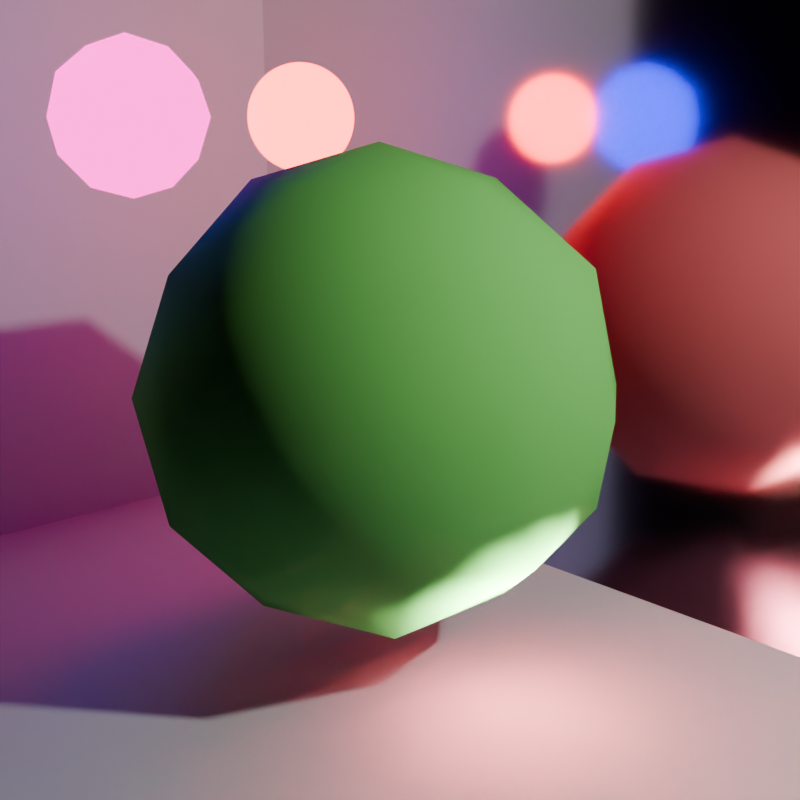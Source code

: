 # Source: light_path_is_camera_ray.blend  (saved by Blender 4.3.34; exported with 4.5.12 LTS)
import bpy
from mathutils import Matrix  # noqa: F401  (used for matrix-valued properties, if any)

bpy.ops.wm.read_factory_settings(use_empty=True)
scene = bpy.context.scene
scene.name = 'Scene'

# ---- collections
col_collection = bpy.data.collections.new('Collection'); scene.collection.children.link(col_collection)

# ---- materials (node trees are filled in below, after node groups)
mat_camera_ray = bpy.data.materials.new('Camera Ray')
mat_glossy = bpy.data.materials.new('Glossy')
mat_glossy.alpha_threshold = 0.0
mat_glossy.roughness = 0.5
mat_glossy.line_color = (0.0, 0.0, 0.0, 1.0)
mat_diffuse_glossy_camera_ray = bpy.data.materials.new('Diffuse Glossy Camera Ray')
mat_diffuse_glossy_camera_ray.alpha_threshold = 0.0
mat_diffuse_glossy_camera_ray.roughness = 0.5
mat_diffuse_glossy_camera_ray.line_color = (0.0, 0.0, 0.0, 1.0)
mat_diffuse_white = bpy.data.materials.new('Diffuse White')
mat_diffuse_white.alpha_threshold = 0.0
mat_diffuse_white.roughness = 0.5
mat_diffuse_white.line_color = (0.0, 0.0, 0.0, 1.0)
mat_camera_ray_emission = bpy.data.materials.new('Camera Ray Emission')

# ---- material node trees
mat_camera_ray.use_nodes = True; mat_camera_ray.node_tree.nodes.clear()
_N = mat_camera_ray.node_tree.nodes; _L = mat_camera_ray.node_tree.links
n0 = _N.new('ShaderNodeOutputMaterial'); n0.name = 'Material Output'; n0.location = (300, 300)
n1 = _N.new('ShaderNodeLightPath'); n1.name = 'Light Path'; n1.location = (-363, 279)
n2 = _N.new('ShaderNodeBsdfDiffuse'); n2.name = 'Diffuse BSDF'; n2.location = (95, 271)
n3 = _N.new('ShaderNodeMix'); n3.name = 'Mix'; n3.location = (-110, 267)
n3.data_type = 'RGBA'
n3.inputs[6].default_value = (0.8, 0.16, 0.16, 1.0)
n3.inputs[7].default_value = (0.2282, 0.8, 0.16, 1.0)
_L.new(n1.outputs[0], n3.inputs[0])
_L.new(n3.outputs[2], n2.inputs[0])
_L.new(n2.outputs[0], n0.inputs[0])
n0.is_active_output = True
mat_glossy.use_nodes = True; mat_glossy.node_tree.nodes.clear()
_N = mat_glossy.node_tree.nodes; _L = mat_glossy.node_tree.links
n0 = _N.new('ShaderNodeOutputMaterial'); n0.name = 'Material Output'; n0.location = (300, 300)
n1 = _N.new('ShaderNodeBsdfAnisotropic'); n1.name = 'Glossy BSDF'; n1.location = (98, 270)
n1.inputs[1].default_value = 0.1
_L.new(n1.outputs[0], n0.inputs[0])
n0.is_active_output = True
mat_diffuse_glossy_camera_ray.use_nodes = True; mat_diffuse_glossy_camera_ray.node_tree.nodes.clear()
_N = mat_diffuse_glossy_camera_ray.node_tree.nodes; _L = mat_diffuse_glossy_camera_ray.node_tree.links
n0 = _N.new('ShaderNodeOutputMaterial'); n0.name = 'Material Output'; n0.location = (300, 300)
n1 = _N.new('ShaderNodeBsdfDiffuse'); n1.name = 'Diffuse BSDF'; n1.location = (-128, 8)
n2 = _N.new('ShaderNodeLightPath'); n2.name = 'Light Path'; n2.location = (-161, 580)
n3 = _N.new('ShaderNodeMixShader'); n3.name = 'Mix Shader'; n3.location = (120, 260)
n4 = _N.new('ShaderNodeBsdfAnisotropic'); n4.name = 'Glossy BSDF'; n4.location = (-142, 227)
n4.inputs[0].default_value = (0.5604, 0.5995, 0.8005, 1.0)
n4.inputs[1].default_value = 0.1692
_L.new(n3.outputs[0], n0.inputs[0])
_L.new(n2.outputs[0], n3.inputs[0])
_L.new(n1.outputs[0], n3.inputs[2])
_L.new(n4.outputs[0], n3.inputs[1])
n0.is_active_output = True
mat_diffuse_white.use_nodes = True; mat_diffuse_white.node_tree.nodes.clear()
_N = mat_diffuse_white.node_tree.nodes; _L = mat_diffuse_white.node_tree.links
n0 = _N.new('ShaderNodeOutputMaterial'); n0.name = 'Material Output'; n0.location = (300, 300)
n1 = _N.new('ShaderNodeBsdfDiffuse'); n1.name = 'Diffuse BSDF'; n1.location = (81, 283)
_L.new(n1.outputs[0], n0.inputs[0])
n0.is_active_output = True
mat_camera_ray_emission.use_nodes = True; mat_camera_ray_emission.node_tree.nodes.clear()
_N = mat_camera_ray_emission.node_tree.nodes; _L = mat_camera_ray_emission.node_tree.links
n0 = _N.new('ShaderNodeOutputMaterial'); n0.name = 'Material Output'; n0.location = (300, 300)
n1 = _N.new('ShaderNodeEmission'); n1.name = 'Emission'; n1.location = (74, 266)
n1.inputs[1].default_value = 5.0
n2 = _N.new('ShaderNodeLightPath'); n2.name = 'Light Path'; n2.location = (-288, 314)
n3 = _N.new('ShaderNodeMix'); n3.name = 'Mix'; n3.location = (-108, 272)
n3.data_type = 'RGBA'
n3.inputs[6].default_value = (0.0, 0.0, 1.0, 1.0)
n3.inputs[7].default_value = (1.0, 0.0, 0.4874, 1.0)
_L.new(n1.outputs[0], n0.inputs[0])
_L.new(n3.outputs[2], n1.inputs[0])
_L.new(n2.outputs[0], n3.inputs[0])
n0.is_active_output = True

# ---- cameras
cam_camera = bpy.data.cameras.new('Camera')
cam_camera.clip_end = 100.0
cam_camera.ortho_scale = 7.314

# ---- lights
light_light = bpy.data.lights.new('Light', 'POINT')
light_light.energy = 500.0
light_light.shadow_soft_size = 0.1
light_light_001 = bpy.data.lights.new('Light.001', 'SPOT')
light_light_001.energy = 1000.0
light_light_001.shadow_soft_size = 0.25
light_light_001.spot_size = 0.7418
light_light_002 = bpy.data.lights.new('Light.002', 'POINT')
light_light_002.energy = 35.3
light_light_002.shadow_soft_size = 0.25
light_light_002.use_nodes = True; light_light_002.node_tree.nodes.clear()
_N = light_light_002.node_tree.nodes; _L = light_light_002.node_tree.links
n0 = _N.new('ShaderNodeEmission'); n0.name = 'Emission'; n0.location = (10, 300)
n1 = _N.new('ShaderNodeOutputLight'); n1.name = 'Light Output'; n1.location = (300, 300)
n2 = _N.new('ShaderNodeLightPath'); n2.name = 'Light Path'; n2.location = (-434, 368)
n3 = _N.new('ShaderNodeMix'); n3.name = 'Mix'; n3.location = (-222, 328)
n3.data_type = 'RGBA'
n3.inputs[6].default_value = (1.0, 0.0, 0.0, 1.0)
n3.inputs[7].default_value = (0.0, 1.0, 0.0, 1.0)
_L.new(n0.outputs[0], n1.inputs[0])
_L.new(n2.outputs[0], n3.inputs[0])
_L.new(n3.outputs[2], n0.inputs[0])
n1.is_active_output = True

# ---- meshes
me_icosphere = bpy.data.meshes.new('Icosphere')
me_icosphere.from_pydata([(0.0, 0.0, -1.0), (0.7236, -0.5257, -0.4472), (-0.2764, -0.8506, -0.4472), (-0.8944, 0.0, -0.4472), (-0.2764, 0.8506, -0.4472), (0.7236, 0.5257, -0.4472), (0.2764, -0.8506, 0.4472), (-0.7236, -0.5257, 0.4472), (-0.7236, 0.5257, 0.4472), (0.2764, 0.8506, 0.4472), (0.8944, 0.0, 0.4472), (0.0, 0.0, 1.0), (-0.1625, -0.5, -0.8507), (0.4253, -0.309, -0.8507), (0.2629, -0.809, -0.5257), (0.8506, 0.0, -0.5257), (0.4253, 0.309, -0.8507), (-0.5257, 0.0, -0.8507), (-0.6882, -0.5, -0.5257), (-0.1625, 0.5, -0.8507), (-0.6882, 0.5, -0.5257), (0.2629, 0.809, -0.5257), (0.9511, -0.309, 0.0), (0.9511, 0.309, 0.0), (0.0, -1.0, 0.0), (0.5878, -0.809, 0.0), (-0.9511, -0.309, 0.0), (-0.5878, -0.809, 0.0), (-0.5878, 0.809, 0.0), (-0.9511, 0.309, 0.0), (0.5878, 0.809, 0.0), (0.0, 1.0, 0.0), (0.6882, -0.5, 0.5257), (-0.2629, -0.809, 0.5257), (-0.8506, 0.0, 0.5257), (-0.2629, 0.809, 0.5257), (0.6882, 0.5, 0.5257), (0.1625, -0.5, 0.8507), (0.5257, 0.0, 0.8507), (-0.4253, -0.309, 0.8507), (-0.4253, 0.309, 0.8507), (0.1625, 0.5, 0.8507)], [], [(0, 13, 12), (1, 13, 15), (0, 12, 17), (0, 17, 19), (0, 19, 16), (1, 15, 22), (2, 14, 24), (3, 18, 26), (4, 20, 28), (5, 21, 30), (1, 22, 25), (2, 24, 27), (3, 26, 29), (4, 28, 31), (5, 30, 23), (6, 32, 37), (7, 33, 39), (8, 34, 40), (9, 35, 41), (10, 36, 38), (38, 41, 11), (38, 36, 41), (36, 9, 41), (41, 40, 11), (41, 35, 40), (35, 8, 40), (40, 39, 11), (40, 34, 39), (34, 7, 39), (39, 37, 11), (39, 33, 37), (33, 6, 37), (37, 38, 11), (37, 32, 38), (32, 10, 38), (23, 36, 10), (23, 30, 36), (30, 9, 36), (31, 35, 9), (31, 28, 35), (28, 8, 35), (29, 34, 8), (29, 26, 34), (26, 7, 34), (27, 33, 7), (27, 24, 33), (24, 6, 33), (25, 32, 6), (25, 22, 32), (22, 10, 32), (30, 31, 9), (30, 21, 31), (21, 4, 31), (28, 29, 8), (28, 20, 29), (20, 3, 29), (26, 27, 7), (26, 18, 27), (18, 2, 27), (24, 25, 6), (24, 14, 25), (14, 1, 25), (22, 23, 10), (22, 15, 23), (15, 5, 23), (16, 21, 5), (16, 19, 21), (19, 4, 21), (19, 20, 4), (19, 17, 20), (17, 3, 20), (17, 18, 3), (17, 12, 18), (12, 2, 18), (15, 16, 5), (15, 13, 16), (13, 0, 16), (12, 14, 2), (12, 13, 14), (13, 1, 14)])
me_icosphere.polygons.foreach_set('use_smooth', [True] * 80)
_uv = me_icosphere.uv_layers.new(name='UVMap')
_uv.uv.foreach_set('vector', [0.1818, 0.0, 0.2273, 0.07873, 0.1364, 0.07873, 0.2727, 0.1575, 0.3182, 0.07873, 0.3636, 0.1575, 0.9091, 0.0, 0.9545, 0.07873, 0.8636, 0.07873, 0.7273, 0.0, 0.7727, 0.07873, 0.6818, 0.07873, 0.5455, 0.0, 0.5909, 0.07873, 0.5, 0.07873, 0.2727, 0.1575, 0.3636, 0.1575, 0.3182, 0.2362, 0.09091, 0.1575, 0.1818, 0.1575, 0.1364, 0.2362, 0.8182, 0.1575, 0.9091, 0.1575, 0.8636, 0.2362, 0.6364, 0.1575, 0.7273, 0.1575, 0.6818, 0.2362, 0.4545, 0.1575, 0.5455, 0.1575, 0.5, 0.2362, 0.2727, 0.1575, 0.3182, 0.2362, 0.2273, 0.2362, 0.09091, 0.1575, 0.1364, 0.2362, 0.04546, 0.2362, 0.8182, 0.1575, 0.8636, 0.2362, 0.7727, 0.2362, 0.6364, 0.1575, 0.6818, 0.2362, 0.5909, 0.2362, 0.4545, 0.1575, 0.5, 0.2362, 0.4091, 0.2362, 0.1818, 0.3149, 0.2727, 0.3149, 0.2273, 0.3937, 0.0, 0.3149, 0.09091, 0.3149, 0.04546, 0.3937, 0.7273, 0.3149, 0.8182, 0.3149, 0.7727, 0.3937, 0.5455, 0.3149, 0.6364, 0.3149, 0.5909, 0.3937, 0.3636, 0.3149, 0.4545, 0.3149, 0.4091, 0.3937, 0.4091, 0.3937, 0.5, 0.3937, 0.4545, 0.4724, 0.4091, 0.3937, 0.4545, 0.3149, 0.5, 0.3937, 0.4545, 0.3149, 0.5455, 0.3149, 0.5, 0.3937, 0.5909, 0.3937, 0.6818, 0.3937, 0.6364, 0.4724, 0.5909, 0.3937, 0.6364, 0.3149, 0.6818, 0.3937, 0.6364, 0.3149, 0.7273, 0.3149, 0.6818, 0.3937, 0.7727, 0.3937, 0.8636, 0.3937, 0.8182, 0.4724, 0.7727, 0.3937, 0.8182, 0.3149, 0.8636, 0.3937, 0.8182, 0.3149, 0.9091, 0.3149, 0.8636, 0.3937, 0.04546, 0.3937, 0.1364, 0.3937, 0.09091, 0.4724, 0.04546, 0.3937, 0.09091, 0.3149, 0.1364, 0.3937, 0.09091, 0.3149, 0.1818, 0.3149, 0.1364, 0.3937, 0.2273, 0.3937, 0.3182, 0.3937, 0.2727, 0.4724, 0.2273, 0.3937, 0.2727, 0.3149, 0.3182, 0.3937, 0.2727, 0.3149, 0.3636, 0.3149, 0.3182, 0.3937, 0.4091, 0.2362, 0.4545, 0.3149, 0.3636, 0.3149, 0.4091, 0.2362, 0.5, 0.2362, 0.4545, 0.3149, 0.5, 0.2362, 0.5455, 0.3149, 0.4545, 0.3149, 0.5909, 0.2362, 0.6364, 0.3149, 0.5455, 0.3149, 0.5909, 0.2362, 0.6818, 0.2362, 0.6364, 0.3149, 0.6818, 0.2362, 0.7273, 0.3149, 0.6364, 0.3149, 0.7727, 0.2362, 0.8182, 0.3149, 0.7273, 0.3149, 0.7727, 0.2362, 0.8636, 0.2362, 0.8182, 0.3149, 0.8636, 0.2362, 0.9091, 0.3149, 0.8182, 0.3149, 0.04546, 0.2362, 0.09091, 0.3149, 0.0, 0.3149, 0.04546, 0.2362, 0.1364, 0.2362, 0.09091, 0.3149, 0.1364, 0.2362, 0.1818, 0.3149, 0.09091, 0.3149, 0.2273, 0.2362, 0.2727, 0.3149, 0.1818, 0.3149, 0.2273, 0.2362, 0.3182, 0.2362, 0.2727, 0.3149, 0.3182, 0.2362, 0.3636, 0.3149, 0.2727, 0.3149, 0.5, 0.2362, 0.5909, 0.2362, 0.5455, 0.3149, 0.5, 0.2362, 0.5455, 0.1575, 0.5909, 0.2362, 0.5455, 0.1575, 0.6364, 0.1575, 0.5909, 0.2362, 0.6818, 0.2362, 0.7727, 0.2362, 0.7273, 0.3149, 0.6818, 0.2362, 0.7273, 0.1575, 0.7727, 0.2362, 0.7273, 0.1575, 0.8182, 0.1575, 0.7727, 0.2362, 0.8636, 0.2362, 0.9545, 0.2362, 0.9091, 0.3149, 0.8636, 0.2362, 0.9091, 0.1575, 0.9545, 0.2362, 0.9091, 0.1575, 1.0, 0.1575, 0.9545, 0.2362, 0.1364, 0.2362, 0.2273, 0.2362, 0.1818, 0.3149, 0.1364, 0.2362, 0.1818, 0.1575, 0.2273, 0.2362, 0.1818, 0.1575, 0.2727, 0.1575, 0.2273, 0.2362, 0.3182, 0.2362, 0.4091, 0.2362, 0.3636, 0.3149, 0.3182, 0.2362, 0.3636, 0.1575, 0.4091, 0.2362, 0.3636, 0.1575, 0.4545, 0.1575, 0.4091, 0.2362, 0.5, 0.07873, 0.5455, 0.1575, 0.4545, 0.1575, 0.5, 0.07873, 0.5909, 0.07873, 0.5455, 0.1575, 0.5909, 0.07873, 0.6364, 0.1575, 0.5455, 0.1575, 0.6818, 0.07873, 0.7273, 0.1575, 0.6364, 0.1575, 0.6818, 0.07873, 0.7727, 0.07873, 0.7273, 0.1575, 0.7727, 0.07873, 0.8182, 0.1575, 0.7273, 0.1575, 0.8636, 0.07873, 0.9091, 0.1575, 0.8182, 0.1575, 0.8636, 0.07873, 0.9545, 0.07873, 0.9091, 0.1575, 0.9545, 0.07873, 1.0, 0.1575, 0.9091, 0.1575, 0.3636, 0.1575, 0.4091, 0.07873, 0.4545, 0.1575, 0.3636, 0.1575, 0.3182, 0.07873, 0.4091, 0.07873, 0.3182, 0.07873, 0.3636, 0.0, 0.4091, 0.07873, 0.1364, 0.07873, 0.1818, 0.1575, 0.09091, 0.1575, 0.1364, 0.07873, 0.2273, 0.07873, 0.1818, 0.1575, 0.2273, 0.07873, 0.2727, 0.1575, 0.1818, 0.1575])
me_icosphere.materials.append(mat_camera_ray)
me_icosphere.update()
me_plane = bpy.data.meshes.new('Plane')
me_plane.from_pydata([(-1.0, -1.0, 0.0), (1.0, -1.0, 0.0), (-1.0, 1.0, 0.0), (1.0, 1.0, 0.0)], [], [(0, 1, 3, 2)])
_uv = me_plane.uv_layers.new(name='UVMap')
_uv.uv.foreach_set('vector', [0.0, 0.0, 1.0, 0.0, 1.0, 1.0, 0.0, 1.0])
me_plane.materials.append(mat_glossy)
me_plane.update()
me_plane_001 = bpy.data.meshes.new('Plane.001')
me_plane_001.from_pydata([(-1.0, -1.0, 0.0), (1.0, -1.0, 0.0), (-1.0, 1.0, 0.0), (1.0, 1.0, 0.0)], [], [(0, 1, 3, 2)])
_uv = me_plane_001.uv_layers.new(name='UVMap')
_uv.uv.foreach_set('vector', [0.0, 0.0, 1.0, 0.0, 1.0, 1.0, 0.0, 1.0])
me_plane_001.materials.append(mat_diffuse_glossy_camera_ray)
me_plane_001.update()
me_plane_002 = bpy.data.meshes.new('Plane.002')
me_plane_002.from_pydata([(-1.0, -1.0, 0.0), (1.0, -1.0, 0.0), (-1.0, 1.0, 0.0), (1.0, 1.0, 0.0)], [], [(0, 1, 3, 2)])
_uv = me_plane_002.uv_layers.new(name='UVMap')
_uv.uv.foreach_set('vector', [0.0, 0.0, 1.0, 0.0, 1.0, 1.0, 0.0, 1.0])
me_plane_002.materials.append(mat_diffuse_white)
me_plane_002.update()
me_icosphere_001 = bpy.data.meshes.new('Icosphere.001')
me_icosphere_001.from_pydata([(0.0, 0.0, -1.0), (0.7236, -0.5257, -0.4472), (-0.2764, -0.8506, -0.4472), (-0.8944, 0.0, -0.4472), (-0.2764, 0.8506, -0.4472), (0.7236, 0.5257, -0.4472), (0.2764, -0.8506, 0.4472), (-0.7236, -0.5257, 0.4472), (-0.7236, 0.5257, 0.4472), (0.2764, 0.8506, 0.4472), (0.8944, 0.0, 0.4472), (0.0, 0.0, 1.0), (-0.1625, -0.5, -0.8507), (0.4253, -0.309, -0.8507), (0.2629, -0.809, -0.5257), (0.8506, 0.0, -0.5257), (0.4253, 0.309, -0.8507), (-0.5257, 0.0, -0.8507), (-0.6882, -0.5, -0.5257), (-0.1625, 0.5, -0.8507), (-0.6882, 0.5, -0.5257), (0.2629, 0.809, -0.5257), (0.9511, -0.309, 0.0), (0.9511, 0.309, 0.0), (0.0, -1.0, 0.0), (0.5878, -0.809, 0.0), (-0.9511, -0.309, 0.0), (-0.5878, -0.809, 0.0), (-0.5878, 0.809, 0.0), (-0.9511, 0.309, 0.0), (0.5878, 0.809, 0.0), (0.0, 1.0, 0.0), (0.6882, -0.5, 0.5257), (-0.2629, -0.809, 0.5257), (-0.8506, 0.0, 0.5257), (-0.2629, 0.809, 0.5257), (0.6882, 0.5, 0.5257), (0.1625, -0.5, 0.8507), (0.5257, 0.0, 0.8507), (-0.4253, -0.309, 0.8507), (-0.4253, 0.309, 0.8507), (0.1625, 0.5, 0.8507)], [], [(0, 13, 12), (1, 13, 15), (0, 12, 17), (0, 17, 19), (0, 19, 16), (1, 15, 22), (2, 14, 24), (3, 18, 26), (4, 20, 28), (5, 21, 30), (1, 22, 25), (2, 24, 27), (3, 26, 29), (4, 28, 31), (5, 30, 23), (6, 32, 37), (7, 33, 39), (8, 34, 40), (9, 35, 41), (10, 36, 38), (38, 41, 11), (38, 36, 41), (36, 9, 41), (41, 40, 11), (41, 35, 40), (35, 8, 40), (40, 39, 11), (40, 34, 39), (34, 7, 39), (39, 37, 11), (39, 33, 37), (33, 6, 37), (37, 38, 11), (37, 32, 38), (32, 10, 38), (23, 36, 10), (23, 30, 36), (30, 9, 36), (31, 35, 9), (31, 28, 35), (28, 8, 35), (29, 34, 8), (29, 26, 34), (26, 7, 34), (27, 33, 7), (27, 24, 33), (24, 6, 33), (25, 32, 6), (25, 22, 32), (22, 10, 32), (30, 31, 9), (30, 21, 31), (21, 4, 31), (28, 29, 8), (28, 20, 29), (20, 3, 29), (26, 27, 7), (26, 18, 27), (18, 2, 27), (24, 25, 6), (24, 14, 25), (14, 1, 25), (22, 23, 10), (22, 15, 23), (15, 5, 23), (16, 21, 5), (16, 19, 21), (19, 4, 21), (19, 20, 4), (19, 17, 20), (17, 3, 20), (17, 18, 3), (17, 12, 18), (12, 2, 18), (15, 16, 5), (15, 13, 16), (13, 0, 16), (12, 14, 2), (12, 13, 14), (13, 1, 14)])
_uv = me_icosphere_001.uv_layers.new(name='UVMap')
_uv.uv.foreach_set('vector', [0.1818, 0.0, 0.2273, 0.07873, 0.1364, 0.07873, 0.2727, 0.1575, 0.3182, 0.07873, 0.3636, 0.1575, 0.9091, 0.0, 0.9545, 0.07873, 0.8636, 0.07873, 0.7273, 0.0, 0.7727, 0.07873, 0.6818, 0.07873, 0.5455, 0.0, 0.5909, 0.07873, 0.5, 0.07873, 0.2727, 0.1575, 0.3636, 0.1575, 0.3182, 0.2362, 0.09091, 0.1575, 0.1818, 0.1575, 0.1364, 0.2362, 0.8182, 0.1575, 0.9091, 0.1575, 0.8636, 0.2362, 0.6364, 0.1575, 0.7273, 0.1575, 0.6818, 0.2362, 0.4545, 0.1575, 0.5455, 0.1575, 0.5, 0.2362, 0.2727, 0.1575, 0.3182, 0.2362, 0.2273, 0.2362, 0.09091, 0.1575, 0.1364, 0.2362, 0.04546, 0.2362, 0.8182, 0.1575, 0.8636, 0.2362, 0.7727, 0.2362, 0.6364, 0.1575, 0.6818, 0.2362, 0.5909, 0.2362, 0.4545, 0.1575, 0.5, 0.2362, 0.4091, 0.2362, 0.1818, 0.3149, 0.2727, 0.3149, 0.2273, 0.3937, 0.0, 0.3149, 0.09091, 0.3149, 0.04546, 0.3937, 0.7273, 0.3149, 0.8182, 0.3149, 0.7727, 0.3937, 0.5455, 0.3149, 0.6364, 0.3149, 0.5909, 0.3937, 0.3636, 0.3149, 0.4545, 0.3149, 0.4091, 0.3937, 0.4091, 0.3937, 0.5, 0.3937, 0.4545, 0.4724, 0.4091, 0.3937, 0.4545, 0.3149, 0.5, 0.3937, 0.4545, 0.3149, 0.5455, 0.3149, 0.5, 0.3937, 0.5909, 0.3937, 0.6818, 0.3937, 0.6364, 0.4724, 0.5909, 0.3937, 0.6364, 0.3149, 0.6818, 0.3937, 0.6364, 0.3149, 0.7273, 0.3149, 0.6818, 0.3937, 0.7727, 0.3937, 0.8636, 0.3937, 0.8182, 0.4724, 0.7727, 0.3937, 0.8182, 0.3149, 0.8636, 0.3937, 0.8182, 0.3149, 0.9091, 0.3149, 0.8636, 0.3937, 0.04546, 0.3937, 0.1364, 0.3937, 0.09091, 0.4724, 0.04546, 0.3937, 0.09091, 0.3149, 0.1364, 0.3937, 0.09091, 0.3149, 0.1818, 0.3149, 0.1364, 0.3937, 0.2273, 0.3937, 0.3182, 0.3937, 0.2727, 0.4724, 0.2273, 0.3937, 0.2727, 0.3149, 0.3182, 0.3937, 0.2727, 0.3149, 0.3636, 0.3149, 0.3182, 0.3937, 0.4091, 0.2362, 0.4545, 0.3149, 0.3636, 0.3149, 0.4091, 0.2362, 0.5, 0.2362, 0.4545, 0.3149, 0.5, 0.2362, 0.5455, 0.3149, 0.4545, 0.3149, 0.5909, 0.2362, 0.6364, 0.3149, 0.5455, 0.3149, 0.5909, 0.2362, 0.6818, 0.2362, 0.6364, 0.3149, 0.6818, 0.2362, 0.7273, 0.3149, 0.6364, 0.3149, 0.7727, 0.2362, 0.8182, 0.3149, 0.7273, 0.3149, 0.7727, 0.2362, 0.8636, 0.2362, 0.8182, 0.3149, 0.8636, 0.2362, 0.9091, 0.3149, 0.8182, 0.3149, 0.04546, 0.2362, 0.09091, 0.3149, 0.0, 0.3149, 0.04546, 0.2362, 0.1364, 0.2362, 0.09091, 0.3149, 0.1364, 0.2362, 0.1818, 0.3149, 0.09091, 0.3149, 0.2273, 0.2362, 0.2727, 0.3149, 0.1818, 0.3149, 0.2273, 0.2362, 0.3182, 0.2362, 0.2727, 0.3149, 0.3182, 0.2362, 0.3636, 0.3149, 0.2727, 0.3149, 0.5, 0.2362, 0.5909, 0.2362, 0.5455, 0.3149, 0.5, 0.2362, 0.5455, 0.1575, 0.5909, 0.2362, 0.5455, 0.1575, 0.6364, 0.1575, 0.5909, 0.2362, 0.6818, 0.2362, 0.7727, 0.2362, 0.7273, 0.3149, 0.6818, 0.2362, 0.7273, 0.1575, 0.7727, 0.2362, 0.7273, 0.1575, 0.8182, 0.1575, 0.7727, 0.2362, 0.8636, 0.2362, 0.9545, 0.2362, 0.9091, 0.3149, 0.8636, 0.2362, 0.9091, 0.1575, 0.9545, 0.2362, 0.9091, 0.1575, 1.0, 0.1575, 0.9545, 0.2362, 0.1364, 0.2362, 0.2273, 0.2362, 0.1818, 0.3149, 0.1364, 0.2362, 0.1818, 0.1575, 0.2273, 0.2362, 0.1818, 0.1575, 0.2727, 0.1575, 0.2273, 0.2362, 0.3182, 0.2362, 0.4091, 0.2362, 0.3636, 0.3149, 0.3182, 0.2362, 0.3636, 0.1575, 0.4091, 0.2362, 0.3636, 0.1575, 0.4545, 0.1575, 0.4091, 0.2362, 0.5, 0.07873, 0.5455, 0.1575, 0.4545, 0.1575, 0.5, 0.07873, 0.5909, 0.07873, 0.5455, 0.1575, 0.5909, 0.07873, 0.6364, 0.1575, 0.5455, 0.1575, 0.6818, 0.07873, 0.7273, 0.1575, 0.6364, 0.1575, 0.6818, 0.07873, 0.7727, 0.07873, 0.7273, 0.1575, 0.7727, 0.07873, 0.8182, 0.1575, 0.7273, 0.1575, 0.8636, 0.07873, 0.9091, 0.1575, 0.8182, 0.1575, 0.8636, 0.07873, 0.9545, 0.07873, 0.9091, 0.1575, 0.9545, 0.07873, 1.0, 0.1575, 0.9091, 0.1575, 0.3636, 0.1575, 0.4091, 0.07873, 0.4545, 0.1575, 0.3636, 0.1575, 0.3182, 0.07873, 0.4091, 0.07873, 0.3182, 0.07873, 0.3636, 0.0, 0.4091, 0.07873, 0.1364, 0.07873, 0.1818, 0.1575, 0.09091, 0.1575, 0.1364, 0.07873, 0.2273, 0.07873, 0.1818, 0.1575, 0.2273, 0.07873, 0.2727, 0.1575, 0.1818, 0.1575])
me_icosphere_001.materials.append(mat_camera_ray_emission)
me_icosphere_001.update()

# ---- objects
ob_point_light = bpy.data.objects.new('Point Light', light_light)
ob_camera = bpy.data.objects.new('Camera', cam_camera)
ob_is_camera_ray_mix_color = bpy.data.objects.new('Is Camera Ray Mix Color', me_icosphere)
ob_mirror = bpy.data.objects.new('Mirror', me_plane)
ob_floor = bpy.data.objects.new('Floor', me_plane_001)
ob_back_wall = bpy.data.objects.new('Back wall', me_plane_002)
ob_spot_light = bpy.data.objects.new('Spot light', light_light_001)
ob_is_camera_ray_sphere_light = bpy.data.objects.new('Is Camera Ray Sphere Light', light_light_002)
ob_is_camera_ray_mesh_light = bpy.data.objects.new('Is Camera Ray Mesh Light', me_icosphere_001)

# ---- transforms, parenting, visibility, modifiers, constraints
ob_point_light.location = (4.076, 1.005, 3.884)
ob_point_light.rotation_euler = (0.6503, 0.05522, 1.866)
ob_point_light.lock_rotations_4d = False
ob_point_light.empty_display_type = 'ARROWS'
ob_point_light.color = (0.0, 0.0, 0.0, 0.0)
ob_point_light.lineart.crease_threshold = 0.0
ob_camera.location = (3.307, -2.957, 2.235)
ob_camera.rotation_euler = (1.327, -1.531e-06, 0.8228)
ob_camera.lock_rotations_4d = False
ob_camera.empty_display_type = 'ARROWS'
ob_camera.color = (0.0, 0.0, 0.0, 0.0)
ob_camera.display_type = 'WIRE'
ob_camera.lineart.crease_threshold = 0.0
ob_is_camera_ray_mix_color.location = (0.0, 0.0, 1.168)
ob_mirror.location = (0.0, 1.29, 2.5)
ob_mirror.rotation_euler = (1.571, -0.0, 0.0)
ob_mirror.scale = (2.5, 2.5, 2.863)
ob_floor.location = (0.0, 0.0, 0.0)
ob_floor.rotation_euler = (3.142, -0.0, 0.0)
ob_floor.scale = (2.5, 2.5, 2.863)
ob_back_wall.location = (-2.5, 0.0, 2.5)
ob_back_wall.rotation_euler = (3.142, 1.571, 0.0)
ob_back_wall.scale = (2.5, 2.5, 2.863)
ob_spot_light.location = (1.046, 0.1082, 0.3026)
ob_spot_light.rotation_euler = (4.08, -0.4982, -1.036)
ob_spot_light.lock_rotations_4d = False
ob_spot_light.empty_display_type = 'ARROWS'
ob_spot_light.color = (0.0, 0.0, 0.0, 0.0)
ob_spot_light.lineart.crease_threshold = 0.0
ob_is_camera_ray_sphere_light.location = (-0.9634, 0.3701, 2.262)
ob_is_camera_ray_sphere_light.rotation_euler = (1.644, -1.128, -1.657)
ob_is_camera_ray_sphere_light.lock_rotations_4d = False
ob_is_camera_ray_sphere_light.empty_display_type = 'ARROWS'
ob_is_camera_ray_sphere_light.color = (0.0, 0.0, 0.0, 0.0)
ob_is_camera_ray_sphere_light.visible_camera = True
ob_is_camera_ray_sphere_light.lineart.crease_threshold = 0.0
ob_is_camera_ray_mesh_light.location = (-0.9634, -0.5337, 2.262)
ob_is_camera_ray_mesh_light.scale = (0.3359, 0.3359, 0.3359)

# ---- collection membership
col_collection.objects.link(ob_point_light)
col_collection.objects.link(ob_camera)
col_collection.objects.link(ob_is_camera_ray_mix_color)
col_collection.objects.link(ob_mirror)
col_collection.objects.link(ob_floor)
col_collection.objects.link(ob_back_wall)
col_collection.objects.link(ob_spot_light)
col_collection.objects.link(ob_is_camera_ray_sphere_light)
col_collection.objects.link(ob_is_camera_ray_mesh_light)

# ---- scene / render settings (as saved in the file)
scene.camera = ob_camera
scene.frame_start = 1; scene.frame_end = 250; scene.frame_set(1)
scene.render.engine = 'CYCLES'
scene.render.resolution_x = 128
scene.render.resolution_y = 128
scene.cycles.use_denoising = False
scene.cycles.samples = 16
scene.cycles.use_adaptive_sampling = False
scene.cycles.use_light_tree = False
scene.cycles.max_bounces = 3
scene.cycles.sample_clamp_indirect = 0.0
scene.eevee.taa_render_samples = 4
scene.eevee.use_raytracing = True
bpy.context.view_layer.update()
